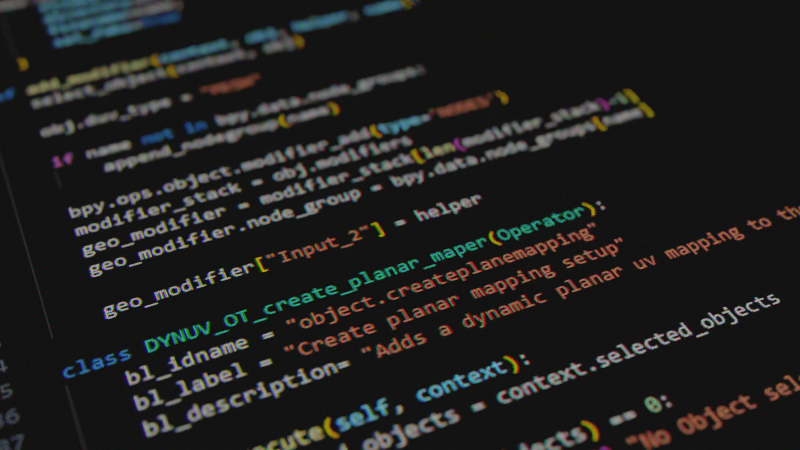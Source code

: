 # Source: coding_cover.blend  (saved by Blender 4.0.36; exported with 4.5.12 LTS)
import bpy
from mathutils import Matrix  # noqa: F401  (used for matrix-valued properties, if any)

bpy.ops.wm.read_factory_settings(use_empty=True)
scene = bpy.context.scene
scene.name = 'Scene'

# ---- collections
col_collection = bpy.data.collections.new('Collection'); scene.collection.children.link(col_collection)

# ---- images (referenced by path relative to the original .blend; pixels are not part of the script)
import os
ASSET_DIR = os.environ.get("B2B_ASSET_DIR", "")  # directory of the original .blend (textures are referenced by path, not embedded)
HERE = os.path.dirname(os.path.abspath(__file__))  # packed textures are extracted next to this script under _unpacked/

def load_image(name, relpath, width, height, colorspace="sRGB"):
    """Load a texture the original file referenced (path relative to the .blend, or extracted next to this script)."""
    p = next((c for c in (os.path.join(HERE, relpath), os.path.join(ASSET_DIR, relpath)) if relpath and os.path.exists(c)), "")
    if p:
        img = bpy.data.images.load(p, check_existing=True)
        img.name = name
    else:  # same state as the original file: an image datablock whose file is absent (Cycles renders it pink)
        img = bpy.data.images.new(name, width, height)
        img.source = "FILE"
        img.filepath = "//" + (relpath or name)
    img.colorspace_settings.name = colorspace
    return img
img_programming_stock_png = load_image('programming_stock.PNG', '_unpacked/programming_stock.0373bd20.png', 1664, 1173, 'sRGB')

# ---- materials (node trees are filled in below, after node groups)
mat_programming_stock = bpy.data.materials.new('programming_stock')

# ---- material node trees
mat_programming_stock.use_nodes = True; mat_programming_stock.node_tree.nodes.clear()
_N = mat_programming_stock.node_tree.nodes; _L = mat_programming_stock.node_tree.links
n0 = _N.new('ShaderNodeTexImage'); n0.name = 'Image Texture.001'; n0.location = (-375, 96)
n0.image = img_programming_stock_png
n0.extension = 'CLIP'
n1 = _N.new('ShaderNodeVectorMath'); n1.name = 'Vector Math'; n1.location = (-1252, 628)
n1.operation = 'MODULO'
n2 = _N.new('ShaderNodeTexCoord'); n2.name = 'Texture Coordinate'; n2.location = (-1732, 627)
n3 = _N.new('ShaderNodeMath'); n3.name = 'Math'; n3.location = (-1566, 392)
n3.operation = 'DIVIDE'
n3.inputs[0].default_value = 1.0
n4 = _N.new('ShaderNodeValue'); n4.name = 'Value'; n4.location = (-1751, 349)
n4.outputs[0].default_value = 1660.0
n5 = _N.new('ShaderNodeVectorMath'); n5.name = 'Vector Math.001'; n5.location = (-1044, 596)
n5.operation = 'MULTIPLY'
n6 = _N.new('ShaderNodeSeparateXYZ'); n6.name = 'Separate XYZ'; n6.location = (-820, 625)
n7 = _N.new('ShaderNodeTexImage'); n7.name = 'Image Texture'; n7.location = (-865, 300)
n7.image = img_programming_stock_png
n7.interpolation = 'Closest'
n7.extension = 'CLIP'
n8 = _N.new('ShaderNodeValToRGB'); n8.name = 'Color Ramp'; n8.location = (-627, 639)
n8.color_ramp.interpolation = 'CONSTANT'
while len(n8.color_ramp.elements) > 1: n8.color_ramp.elements.remove(n8.color_ramp.elements[-1])
n8.color_ramp.elements[0].position = 0.0; n8.color_ramp.elements[0].color = (1.0, 0.0, 0.0, 1.0)
_e = n8.color_ramp.elements.new(0.3333); _e.color = (0.0, 1.0, 0.0, 1.0)
_e = n8.color_ramp.elements.new(0.6667); _e.color = (0.0, 0.0, 1.0, 1.0)
n9 = _N.new('ShaderNodeOutputMaterial'); n9.name = 'Material Output'; n9.location = (714, 300)
n10 = _N.new('ShaderNodeEmission'); n10.name = 'Emission'; n10.location = (478, 275)
n10.inputs[1].default_value = 2.0
n11 = _N.new('ShaderNodeMix'); n11.name = 'Mix'; n11.location = (-346, 591)
n11.data_type = 'RGBA'
n11.blend_type = 'MULTIPLY'
n11.inputs[0].default_value = 1.0
n12 = _N.new('ShaderNodeRGBCurve'); n12.name = 'RGB Curves'; n12.location = (-62, 476)
_c = n12.mapping.curves[3]
while len(_c.points) > 2: _c.points.remove(_c.points[-1])
_c.points[0].location = (0.0, 0.0); _c.points[0].handle_type = 'AUTO'
_c.points[1].location = (0.26818, 0.21875); _c.points[1].handle_type = 'AUTO'
_p = _c.points.new(0.71364, 0.80625); _p.handle_type = 'AUTO'
_p = _c.points.new(1.0, 1.0); _p.handle_type = 'AUTO'
n12.mapping.update()
_L.new(n6.outputs[0], n8.inputs[0])
_L.new(n2.outputs[0], n1.inputs[0])
_L.new(n1.outputs[0], n5.inputs[0])
_L.new(n5.outputs[0], n6.inputs[0])
_L.new(n3.outputs[0], n1.inputs[1])
_L.new(n4.outputs[0], n3.inputs[1])
_L.new(n4.outputs[0], n5.inputs[1])
_L.new(n8.outputs[0], n11.inputs[6])
_L.new(n7.outputs[0], n11.inputs[7])
_L.new(n12.outputs[0], n10.inputs[0])
_L.new(n10.outputs[0], n9.inputs[0])
_L.new(n11.outputs[2], n12.inputs[1])
n9.is_active_output = True

# ---- world
world_world = bpy.data.worlds.new('World'); scene.world = world_world
world_world.use_nodes = True; world_world.node_tree.nodes.clear()
_N = world_world.node_tree.nodes; _L = world_world.node_tree.links
n0 = _N.new('ShaderNodeOutputWorld'); n0.name = 'World Output'; n0.location = (300, 300)
n1 = _N.new('ShaderNodeBackground'); n1.name = 'Background'; n1.location = (10, 300)
n1.inputs[0].default_value = (0.01329, 0.01329, 0.01329, 1.0)
_L.new(n1.outputs[0], n0.inputs[0])
n0.is_active_output = True
world_world.color = (0.05088, 0.05088, 0.05088)
world_world.use_sun_shadow = False
world_world.sun_shadow_jitter_overblur = 0.0

# ---- cameras
cam_camera = bpy.data.cameras.new('Camera')
cam_camera.dof.use_dof = True
cam_camera.dof.focus_distance = 0.556
cam_camera.dof.aperture_fstop = 2.5

# ---- meshes
me_programming_stock = bpy.data.meshes.new('programming_stock')
me_programming_stock.from_pydata([(-0.7093, -0.5, 0.0), (0.7093, -0.5, 0.0), (-0.7093, 0.5, 0.0), (0.7093, 0.5, 0.0)], [], [(0, 1, 3, 2)])
_uv = me_programming_stock.uv_layers.new(name='UVMap')
_uv.uv.foreach_set('vector', [0.0, 0.0, 1.0, 0.0, 1.0, 1.0, 0.0, 1.0])
me_programming_stock.materials.append(mat_programming_stock)
me_programming_stock.update()

# ---- objects
ob_programming_stock = bpy.data.objects.new('programming_stock', me_programming_stock)
ob_camera = bpy.data.objects.new('Camera', cam_camera)

# ---- transforms, parenting, visibility, modifiers, constraints
ob_programming_stock.location = (0.0, 0.0, 0.0)
ob_camera.location = (-0.6513, -0.5102, 0.3922)
ob_camera.rotation_euler = (0.8504, 0.007405, -0.4215)

# ---- collection membership
col_collection.objects.link(ob_programming_stock)
col_collection.objects.link(ob_camera)

# ---- scene / render settings (as saved in the file)
scene.camera = ob_camera
scene.frame_start = 1; scene.frame_end = 250; scene.frame_set(1)
scene.render.engine = 'BLENDER_EEVEE_NEXT'
scene.render.resolution_percentage = 50
scene.cycles.sampling_pattern = 'TABULATED_SOBOL'
scene.view_settings.view_transform = 'Filmic'
bpy.context.view_layer.update()
